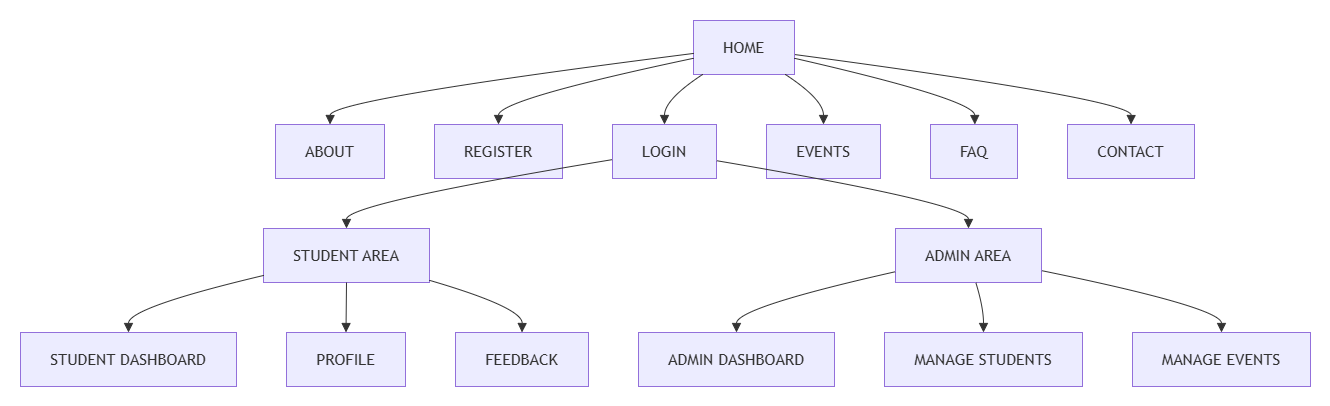

The diagram above was exported from draw.io. Its source (the exported page's mxGraphModel, read from the mxfile embedded in the PNG):
<mxGraphModel dx="852" dy="476" grid="1" gridSize="10" guides="1" tooltips="1" connect="1" arrows="1" fold="1" page="1" pageScale="1" pageWidth="850" pageHeight="1100" math="0" shadow="0">
  <root>
    <mxCell id="0" />
    <mxCell id="1" parent="0" />
    <UserObject label="" mermaidData="{&#10;  &quot;data&quot;: &quot; flowchart TD\n    HOME[HOME]\n    HOME --&gt; ABOUT[ABOUT]\n    HOME --&gt; REGISTER[REGISTER]\n    HOME --&gt; LOGIN[LOGIN]\n    HOME --&gt; EVENTS[EVENTS]\n    HOME --&gt; FAQ[FAQ]\n    HOME --&gt; CONTACT[CONTACT]\n    LOGIN --&gt; STUDENT[STUDENT AREA]\n    LOGIN --&gt; ADMIN[ADMIN AREA]\n    STUDENT --&gt; SDASH[STUDENT DASHBOARD]\n    STUDENT --&gt; PROFILE[PROFILE]\n    STUDENT --&gt; FEEDBACK[FEEDBACK]\n    ADMIN --&gt; ADASH[ADMIN DASHBOARD]\n    ADMIN --&gt; STUDENTS[MANAGE STUDENTS]\n    ADMIN --&gt; AEVENTS[MANAGE EVENTS]&quot;,&#10;  &quot;config&quot;: null&#10;}" id="t0FF1QtzdU176rLKiFHm-93">
      <mxCell connectable="0" parent="1" style="group;transparentBounds=1;editIcon=1;lockedGroup=0;groupPadding=20;" vertex="1">
        <mxGeometry as="geometry" />
      </mxCell>
    </UserObject>
    <UserObject label="HOME" mermaidId="n:HOME" mermaidBaseStyle="html=1;whiteSpace=wrap;strokeWidth=1;fillColor=light-dark(#ECECFF,#1f2020);strokeColor=light-dark(#9370DB,#cccccc);fontColor=light-dark(#333333,#cccccc);fontFamily=Trebuchet MS,Verdana,Arial,sans-serif;fontSize=16;" mermaidBaseValue="HOME" id="t0FF1QtzdU176rLKiFHm-94">
      <mxCell parent="t0FF1QtzdU176rLKiFHm-93" style="html=1;whiteSpace=wrap;strokeWidth=1;fillColor=light-dark(#ECECFF,#1f2020);strokeColor=light-dark(#9370DB,#cccccc);fontColor=light-dark(#333333,#cccccc);fontFamily=Trebuchet MS,Verdana,Arial,sans-serif;fontSize=16;" vertex="1">
        <mxGeometry height="54" width="101" x="723" y="40" as="geometry" />
      </mxCell>
    </UserObject>
    <UserObject label="ABOUT" mermaidId="n:ABOUT" mermaidBaseStyle="html=1;whiteSpace=wrap;strokeWidth=1;fillColor=light-dark(#ECECFF,#1f2020);strokeColor=light-dark(#9370DB,#cccccc);fontColor=light-dark(#333333,#cccccc);fontFamily=Trebuchet MS,Verdana,Arial,sans-serif;fontSize=16;" mermaidBaseValue="ABOUT" id="t0FF1QtzdU176rLKiFHm-95">
      <mxCell parent="t0FF1QtzdU176rLKiFHm-93" style="html=1;whiteSpace=wrap;strokeWidth=1;fillColor=light-dark(#ECECFF,#1f2020);strokeColor=light-dark(#9370DB,#cccccc);fontColor=light-dark(#333333,#cccccc);fontFamily=Trebuchet MS,Verdana,Arial,sans-serif;fontSize=16;" vertex="1">
        <mxGeometry height="54" width="109" x="305" y="144" as="geometry" />
      </mxCell>
    </UserObject>
    <UserObject label="REGISTER" mermaidId="n:REGISTER" mermaidBaseStyle="html=1;whiteSpace=wrap;strokeWidth=1;fillColor=light-dark(#ECECFF,#1f2020);strokeColor=light-dark(#9370DB,#cccccc);fontColor=light-dark(#333333,#cccccc);fontFamily=Trebuchet MS,Verdana,Arial,sans-serif;fontSize=16;" mermaidBaseValue="REGISTER" id="t0FF1QtzdU176rLKiFHm-96">
      <mxCell parent="t0FF1QtzdU176rLKiFHm-93" style="html=1;whiteSpace=wrap;strokeWidth=1;fillColor=light-dark(#ECECFF,#1f2020);strokeColor=light-dark(#9370DB,#cccccc);fontColor=light-dark(#333333,#cccccc);fontFamily=Trebuchet MS,Verdana,Arial,sans-serif;fontSize=16;" vertex="1">
        <mxGeometry height="54" width="128" x="464" y="144" as="geometry" />
      </mxCell>
    </UserObject>
    <UserObject label="LOGIN" mermaidId="n:LOGIN" mermaidBaseStyle="html=1;whiteSpace=wrap;strokeWidth=1;fillColor=light-dark(#ECECFF,#1f2020);strokeColor=light-dark(#9370DB,#cccccc);fontColor=light-dark(#333333,#cccccc);fontFamily=Trebuchet MS,Verdana,Arial,sans-serif;fontSize=16;" mermaidBaseValue="LOGIN" id="t0FF1QtzdU176rLKiFHm-97">
      <mxCell parent="t0FF1QtzdU176rLKiFHm-93" style="html=1;whiteSpace=wrap;strokeWidth=1;fillColor=light-dark(#ECECFF,#1f2020);strokeColor=light-dark(#9370DB,#cccccc);fontColor=light-dark(#333333,#cccccc);fontFamily=Trebuchet MS,Verdana,Arial,sans-serif;fontSize=16;" vertex="1">
        <mxGeometry height="54" width="104" x="642" y="144" as="geometry" />
      </mxCell>
    </UserObject>
    <UserObject label="EVENTS" mermaidId="n:EVENTS" mermaidBaseStyle="html=1;whiteSpace=wrap;strokeWidth=1;fillColor=light-dark(#ECECFF,#1f2020);strokeColor=light-dark(#9370DB,#cccccc);fontColor=light-dark(#333333,#cccccc);fontFamily=Trebuchet MS,Verdana,Arial,sans-serif;fontSize=16;" mermaidBaseValue="EVENTS" id="t0FF1QtzdU176rLKiFHm-98">
      <mxCell parent="t0FF1QtzdU176rLKiFHm-93" style="html=1;whiteSpace=wrap;strokeWidth=1;fillColor=light-dark(#ECECFF,#1f2020);strokeColor=light-dark(#9370DB,#cccccc);fontColor=light-dark(#333333,#cccccc);fontFamily=Trebuchet MS,Verdana,Arial,sans-serif;fontSize=16;" vertex="1">
        <mxGeometry height="54" width="114" x="796" y="144" as="geometry" />
      </mxCell>
    </UserObject>
    <UserObject label="FAQ" mermaidId="n:FAQ" mermaidBaseStyle="html=1;whiteSpace=wrap;strokeWidth=1;fillColor=light-dark(#ECECFF,#1f2020);strokeColor=light-dark(#9370DB,#cccccc);fontColor=light-dark(#333333,#cccccc);fontFamily=Trebuchet MS,Verdana,Arial,sans-serif;fontSize=16;" mermaidBaseValue="FAQ" id="t0FF1QtzdU176rLKiFHm-99">
      <mxCell parent="t0FF1QtzdU176rLKiFHm-93" style="html=1;whiteSpace=wrap;strokeWidth=1;fillColor=light-dark(#ECECFF,#1f2020);strokeColor=light-dark(#9370DB,#cccccc);fontColor=light-dark(#333333,#cccccc);fontFamily=Trebuchet MS,Verdana,Arial,sans-serif;fontSize=16;" vertex="1">
        <mxGeometry height="54" width="87" x="960" y="144" as="geometry" />
      </mxCell>
    </UserObject>
    <UserObject label="CONTACT" mermaidId="n:CONTACT" mermaidBaseStyle="html=1;whiteSpace=wrap;strokeWidth=1;fillColor=light-dark(#ECECFF,#1f2020);strokeColor=light-dark(#9370DB,#cccccc);fontColor=light-dark(#333333,#cccccc);fontFamily=Trebuchet MS,Verdana,Arial,sans-serif;fontSize=16;" mermaidBaseValue="CONTACT" id="t0FF1QtzdU176rLKiFHm-100">
      <mxCell parent="t0FF1QtzdU176rLKiFHm-93" style="html=1;whiteSpace=wrap;strokeWidth=1;fillColor=light-dark(#ECECFF,#1f2020);strokeColor=light-dark(#9370DB,#cccccc);fontColor=light-dark(#333333,#cccccc);fontFamily=Trebuchet MS,Verdana,Arial,sans-serif;fontSize=16;" vertex="1">
        <mxGeometry height="54" width="127" x="1097" y="144" as="geometry" />
      </mxCell>
    </UserObject>
    <UserObject label="STUDENT AREA" mermaidId="n:STUDENT" mermaidBaseStyle="html=1;whiteSpace=wrap;strokeWidth=1;fillColor=light-dark(#ECECFF,#1f2020);strokeColor=light-dark(#9370DB,#cccccc);fontColor=light-dark(#333333,#cccccc);fontFamily=Trebuchet MS,Verdana,Arial,sans-serif;fontSize=16;" mermaidBaseValue="STUDENT AREA" id="t0FF1QtzdU176rLKiFHm-101">
      <mxCell parent="t0FF1QtzdU176rLKiFHm-93" style="html=1;whiteSpace=wrap;strokeWidth=1;fillColor=light-dark(#ECECFF,#1f2020);strokeColor=light-dark(#9370DB,#cccccc);fontColor=light-dark(#333333,#cccccc);fontFamily=Trebuchet MS,Verdana,Arial,sans-serif;fontSize=16;" vertex="1">
        <mxGeometry height="54" width="166" x="293" y="248" as="geometry" />
      </mxCell>
    </UserObject>
    <UserObject label="ADMIN AREA" mermaidId="n:ADMIN" mermaidBaseStyle="html=1;whiteSpace=wrap;strokeWidth=1;fillColor=light-dark(#ECECFF,#1f2020);strokeColor=light-dark(#9370DB,#cccccc);fontColor=light-dark(#333333,#cccccc);fontFamily=Trebuchet MS,Verdana,Arial,sans-serif;fontSize=16;" mermaidBaseValue="ADMIN AREA" id="t0FF1QtzdU176rLKiFHm-102">
      <mxCell parent="t0FF1QtzdU176rLKiFHm-93" style="html=1;whiteSpace=wrap;strokeWidth=1;fillColor=light-dark(#ECECFF,#1f2020);strokeColor=light-dark(#9370DB,#cccccc);fontColor=light-dark(#333333,#cccccc);fontFamily=Trebuchet MS,Verdana,Arial,sans-serif;fontSize=16;" vertex="1">
        <mxGeometry height="54" width="146" x="925" y="248" as="geometry" />
      </mxCell>
    </UserObject>
    <UserObject label="STUDENT DASHBOARD" mermaidId="n:SDASH" mermaidBaseStyle="html=1;whiteSpace=wrap;strokeWidth=1;fillColor=light-dark(#ECECFF,#1f2020);strokeColor=light-dark(#9370DB,#cccccc);fontColor=light-dark(#333333,#cccccc);fontFamily=Trebuchet MS,Verdana,Arial,sans-serif;fontSize=16;" mermaidBaseValue="STUDENT DASHBOARD" id="t0FF1QtzdU176rLKiFHm-103">
      <mxCell parent="t0FF1QtzdU176rLKiFHm-93" style="html=1;whiteSpace=wrap;strokeWidth=1;fillColor=light-dark(#ECECFF,#1f2020);strokeColor=light-dark(#9370DB,#cccccc);fontColor=light-dark(#333333,#cccccc);fontFamily=Trebuchet MS,Verdana,Arial,sans-serif;fontSize=16;" vertex="1">
        <mxGeometry height="54" width="216" x="50" y="352" as="geometry" />
      </mxCell>
    </UserObject>
    <UserObject label="PROFILE" mermaidId="n:PROFILE" mermaidBaseStyle="html=1;whiteSpace=wrap;strokeWidth=1;fillColor=light-dark(#ECECFF,#1f2020);strokeColor=light-dark(#9370DB,#cccccc);fontColor=light-dark(#333333,#cccccc);fontFamily=Trebuchet MS,Verdana,Arial,sans-serif;fontSize=16;" mermaidBaseValue="PROFILE" id="t0FF1QtzdU176rLKiFHm-104">
      <mxCell parent="t0FF1QtzdU176rLKiFHm-93" style="html=1;whiteSpace=wrap;strokeWidth=1;fillColor=light-dark(#ECECFF,#1f2020);strokeColor=light-dark(#9370DB,#cccccc);fontColor=light-dark(#333333,#cccccc);fontFamily=Trebuchet MS,Verdana,Arial,sans-serif;fontSize=16;" vertex="1">
        <mxGeometry height="54" width="119" x="316" y="352" as="geometry" />
      </mxCell>
    </UserObject>
    <UserObject label="FEEDBACK" mermaidId="n:FEEDBACK" mermaidBaseStyle="html=1;whiteSpace=wrap;strokeWidth=1;fillColor=light-dark(#ECECFF,#1f2020);strokeColor=light-dark(#9370DB,#cccccc);fontColor=light-dark(#333333,#cccccc);fontFamily=Trebuchet MS,Verdana,Arial,sans-serif;fontSize=16;" mermaidBaseValue="FEEDBACK" id="t0FF1QtzdU176rLKiFHm-105">
      <mxCell parent="t0FF1QtzdU176rLKiFHm-93" style="html=1;whiteSpace=wrap;strokeWidth=1;fillColor=light-dark(#ECECFF,#1f2020);strokeColor=light-dark(#9370DB,#cccccc);fontColor=light-dark(#333333,#cccccc);fontFamily=Trebuchet MS,Verdana,Arial,sans-serif;fontSize=16;" vertex="1">
        <mxGeometry height="54" width="133" x="485" y="352" as="geometry" />
      </mxCell>
    </UserObject>
    <UserObject label="ADMIN DASHBOARD" mermaidId="n:ADASH" mermaidBaseStyle="html=1;whiteSpace=wrap;strokeWidth=1;fillColor=light-dark(#ECECFF,#1f2020);strokeColor=light-dark(#9370DB,#cccccc);fontColor=light-dark(#333333,#cccccc);fontFamily=Trebuchet MS,Verdana,Arial,sans-serif;fontSize=16;" mermaidBaseValue="ADMIN DASHBOARD" id="t0FF1QtzdU176rLKiFHm-106">
      <mxCell parent="t0FF1QtzdU176rLKiFHm-93" style="html=1;whiteSpace=wrap;strokeWidth=1;fillColor=light-dark(#ECECFF,#1f2020);strokeColor=light-dark(#9370DB,#cccccc);fontColor=light-dark(#333333,#cccccc);fontFamily=Trebuchet MS,Verdana,Arial,sans-serif;fontSize=16;" vertex="1">
        <mxGeometry height="54" width="196" x="668" y="352" as="geometry" />
      </mxCell>
    </UserObject>
    <UserObject label="MANAGE STUDENTS" mermaidId="n:STUDENTS" mermaidBaseStyle="html=1;whiteSpace=wrap;strokeWidth=1;fillColor=light-dark(#ECECFF,#1f2020);strokeColor=light-dark(#9370DB,#cccccc);fontColor=light-dark(#333333,#cccccc);fontFamily=Trebuchet MS,Verdana,Arial,sans-serif;fontSize=16;" mermaidBaseValue="MANAGE STUDENTS" id="t0FF1QtzdU176rLKiFHm-107">
      <mxCell parent="t0FF1QtzdU176rLKiFHm-93" style="html=1;whiteSpace=wrap;strokeWidth=1;fillColor=light-dark(#ECECFF,#1f2020);strokeColor=light-dark(#9370DB,#cccccc);fontColor=light-dark(#333333,#cccccc);fontFamily=Trebuchet MS,Verdana,Arial,sans-serif;fontSize=16;" vertex="1">
        <mxGeometry height="54" width="198" x="914" y="352" as="geometry" />
      </mxCell>
    </UserObject>
    <UserObject label="MANAGE EVENTS" mermaidId="n:AEVENTS" mermaidBaseStyle="html=1;whiteSpace=wrap;strokeWidth=1;fillColor=light-dark(#ECECFF,#1f2020);strokeColor=light-dark(#9370DB,#cccccc);fontColor=light-dark(#333333,#cccccc);fontFamily=Trebuchet MS,Verdana,Arial,sans-serif;fontSize=16;" mermaidBaseValue="MANAGE EVENTS" id="t0FF1QtzdU176rLKiFHm-108">
      <mxCell parent="t0FF1QtzdU176rLKiFHm-93" style="html=1;whiteSpace=wrap;strokeWidth=1;fillColor=light-dark(#ECECFF,#1f2020);strokeColor=light-dark(#9370DB,#cccccc);fontColor=light-dark(#333333,#cccccc);fontFamily=Trebuchet MS,Verdana,Arial,sans-serif;fontSize=16;" vertex="1">
        <mxGeometry height="54" width="178" x="1162" y="352" as="geometry" />
      </mxCell>
    </UserObject>
    <UserObject label="" mermaidId="e:HOME-&gt;ABOUT#0" mermaidBaseStyle="curved=1;startArrow=none;endArrow=block;endSize=7;strokeColor=light-dark(#333333,#cccccc);exitX=0;exitY=0.61;entryX=0.5;entryY=0;" mermaidBaseValue="" id="t0FF1QtzdU176rLKiFHm-109">
      <mxCell edge="1" parent="t0FF1QtzdU176rLKiFHm-93" source="t0FF1QtzdU176rLKiFHm-94" style="curved=1;startArrow=none;endArrow=block;endSize=7;strokeColor=light-dark(#333333,#cccccc);exitX=0;exitY=0.61;entryX=0.5;entryY=0;rounded=0;" target="t0FF1QtzdU176rLKiFHm-95">
        <mxGeometry relative="1" as="geometry">
          <Array as="points">
            <mxPoint x="360" y="119" />
          </Array>
        </mxGeometry>
      </mxCell>
    </UserObject>
    <UserObject label="" mermaidId="e:HOME-&gt;REGISTER#0" mermaidBaseStyle="curved=1;startArrow=none;endArrow=block;endSize=7;strokeColor=light-dark(#333333,#cccccc);exitX=0;exitY=0.7;entryX=0.5;entryY=0;" mermaidBaseValue="" id="t0FF1QtzdU176rLKiFHm-110">
      <mxCell edge="1" parent="t0FF1QtzdU176rLKiFHm-93" source="t0FF1QtzdU176rLKiFHm-94" style="curved=1;startArrow=none;endArrow=block;endSize=7;strokeColor=light-dark(#333333,#cccccc);exitX=0;exitY=0.7;entryX=0.5;entryY=0;rounded=0;" target="t0FF1QtzdU176rLKiFHm-96">
        <mxGeometry relative="1" as="geometry">
          <Array as="points">
            <mxPoint x="528" y="119" />
          </Array>
        </mxGeometry>
      </mxCell>
    </UserObject>
    <UserObject label="" mermaidId="e:HOME-&gt;LOGIN#0" mermaidBaseStyle="curved=1;startArrow=none;endArrow=block;endSize=7;strokeColor=light-dark(#333333,#cccccc);exitX=0.09;exitY=1;entryX=0.5;entryY=0;" mermaidBaseValue="" id="t0FF1QtzdU176rLKiFHm-111">
      <mxCell edge="1" parent="t0FF1QtzdU176rLKiFHm-93" source="t0FF1QtzdU176rLKiFHm-94" style="curved=1;startArrow=none;endArrow=block;endSize=7;strokeColor=light-dark(#333333,#cccccc);exitX=0.09;exitY=1;entryX=0.5;entryY=0;rounded=0;" target="t0FF1QtzdU176rLKiFHm-97">
        <mxGeometry relative="1" as="geometry">
          <Array as="points">
            <mxPoint x="694" y="119" />
          </Array>
        </mxGeometry>
      </mxCell>
    </UserObject>
    <UserObject label="" mermaidId="e:HOME-&gt;EVENTS#0" mermaidBaseStyle="curved=1;startArrow=none;endArrow=block;endSize=7;strokeColor=light-dark(#333333,#cccccc);exitX=0.91;exitY=1;entryX=0.5;entryY=0;" mermaidBaseValue="" id="t0FF1QtzdU176rLKiFHm-112">
      <mxCell edge="1" parent="t0FF1QtzdU176rLKiFHm-93" source="t0FF1QtzdU176rLKiFHm-94" style="curved=1;startArrow=none;endArrow=block;endSize=7;strokeColor=light-dark(#333333,#cccccc);exitX=0.91;exitY=1;entryX=0.5;entryY=0;rounded=0;" target="t0FF1QtzdU176rLKiFHm-98">
        <mxGeometry relative="1" as="geometry">
          <Array as="points">
            <mxPoint x="853" y="119" />
          </Array>
        </mxGeometry>
      </mxCell>
    </UserObject>
    <UserObject label="" mermaidId="e:HOME-&gt;FAQ#0" mermaidBaseStyle="curved=1;startArrow=none;endArrow=block;endSize=7;strokeColor=light-dark(#333333,#cccccc);exitX=1;exitY=0.7;entryX=0.51;entryY=0;" mermaidBaseValue="" id="t0FF1QtzdU176rLKiFHm-113">
      <mxCell edge="1" parent="t0FF1QtzdU176rLKiFHm-93" source="t0FF1QtzdU176rLKiFHm-94" style="curved=1;startArrow=none;endArrow=block;endSize=7;strokeColor=light-dark(#333333,#cccccc);exitX=1;exitY=0.7;entryX=0.51;entryY=0;rounded=0;" target="t0FF1QtzdU176rLKiFHm-99">
        <mxGeometry relative="1" as="geometry">
          <Array as="points">
            <mxPoint x="1004" y="119" />
          </Array>
        </mxGeometry>
      </mxCell>
    </UserObject>
    <UserObject label="" mermaidId="e:HOME-&gt;CONTACT#0" mermaidBaseStyle="curved=1;startArrow=none;endArrow=block;endSize=7;strokeColor=light-dark(#333333,#cccccc);exitX=1;exitY=0.63;entryX=0.5;entryY=0;" mermaidBaseValue="" id="t0FF1QtzdU176rLKiFHm-114">
      <mxCell edge="1" parent="t0FF1QtzdU176rLKiFHm-93" source="t0FF1QtzdU176rLKiFHm-94" style="curved=1;startArrow=none;endArrow=block;endSize=7;strokeColor=light-dark(#333333,#cccccc);exitX=1;exitY=0.63;entryX=0.5;entryY=0;rounded=0;" target="t0FF1QtzdU176rLKiFHm-100">
        <mxGeometry relative="1" as="geometry">
          <Array as="points">
            <mxPoint x="1161" y="119" />
          </Array>
        </mxGeometry>
      </mxCell>
    </UserObject>
    <UserObject label="" mermaidId="e:LOGIN-&gt;STUDENT#0" mermaidBaseStyle="curved=1;startArrow=none;endArrow=block;endSize=7;strokeColor=light-dark(#333333,#cccccc);exitX=0;exitY=0.65;entryX=0.5;entryY=0;" mermaidBaseValue="" id="t0FF1QtzdU176rLKiFHm-115">
      <mxCell edge="1" parent="t0FF1QtzdU176rLKiFHm-93" source="t0FF1QtzdU176rLKiFHm-97" style="curved=1;startArrow=none;endArrow=block;endSize=7;strokeColor=light-dark(#333333,#cccccc);exitX=0;exitY=0.65;entryX=0.5;entryY=0;rounded=0;" target="t0FF1QtzdU176rLKiFHm-101">
        <mxGeometry relative="1" as="geometry">
          <Array as="points">
            <mxPoint x="376" y="223" />
          </Array>
        </mxGeometry>
      </mxCell>
    </UserObject>
    <UserObject label="" mermaidId="e:LOGIN-&gt;ADMIN#0" mermaidBaseStyle="curved=1;startArrow=none;endArrow=block;endSize=7;strokeColor=light-dark(#333333,#cccccc);exitX=1;exitY=0.67;entryX=0.5;entryY=0;" mermaidBaseValue="" id="t0FF1QtzdU176rLKiFHm-116">
      <mxCell edge="1" parent="t0FF1QtzdU176rLKiFHm-93" source="t0FF1QtzdU176rLKiFHm-97" style="curved=1;startArrow=none;endArrow=block;endSize=7;strokeColor=light-dark(#333333,#cccccc);exitX=1;exitY=0.67;entryX=0.5;entryY=0;rounded=0;" target="t0FF1QtzdU176rLKiFHm-102">
        <mxGeometry relative="1" as="geometry">
          <Array as="points">
            <mxPoint x="998" y="223" />
          </Array>
        </mxGeometry>
      </mxCell>
    </UserObject>
    <UserObject label="" mermaidId="e:STUDENT-&gt;SDASH#0" mermaidBaseStyle="curved=1;startArrow=none;endArrow=block;endSize=7;strokeColor=light-dark(#333333,#cccccc);exitX=0;exitY=0.87;entryX=0.5;entryY=0;" mermaidBaseValue="" id="t0FF1QtzdU176rLKiFHm-117">
      <mxCell edge="1" parent="t0FF1QtzdU176rLKiFHm-93" source="t0FF1QtzdU176rLKiFHm-101" style="curved=1;startArrow=none;endArrow=block;endSize=7;strokeColor=light-dark(#333333,#cccccc);exitX=0;exitY=0.87;entryX=0.5;entryY=0;rounded=0;" target="t0FF1QtzdU176rLKiFHm-103">
        <mxGeometry relative="1" as="geometry">
          <Array as="points">
            <mxPoint x="158" y="327" />
          </Array>
        </mxGeometry>
      </mxCell>
    </UserObject>
    <UserObject label="" mermaidId="e:STUDENT-&gt;PROFILE#0" mermaidBaseStyle="curved=1;startArrow=none;endArrow=block;endSize=7;strokeColor=light-dark(#333333,#cccccc);exitX=0.5;exitY=1;entryX=0.5;entryY=0;" mermaidBaseValue="" id="t0FF1QtzdU176rLKiFHm-118">
      <mxCell edge="1" parent="t0FF1QtzdU176rLKiFHm-93" source="t0FF1QtzdU176rLKiFHm-101" style="curved=1;startArrow=none;endArrow=block;endSize=7;strokeColor=light-dark(#333333,#cccccc);exitX=0.5;exitY=1;entryX=0.5;entryY=0;rounded=0;" target="t0FF1QtzdU176rLKiFHm-104">
        <mxGeometry relative="1" as="geometry">
          <Array as="points" />
        </mxGeometry>
      </mxCell>
    </UserObject>
    <UserObject label="" mermaidId="e:STUDENT-&gt;FEEDBACK#0" mermaidBaseStyle="curved=1;startArrow=none;endArrow=block;endSize=7;strokeColor=light-dark(#333333,#cccccc);exitX=1;exitY=0.96;entryX=0.5;entryY=0;" mermaidBaseValue="" id="t0FF1QtzdU176rLKiFHm-119">
      <mxCell edge="1" parent="t0FF1QtzdU176rLKiFHm-93" source="t0FF1QtzdU176rLKiFHm-101" style="curved=1;startArrow=none;endArrow=block;endSize=7;strokeColor=light-dark(#333333,#cccccc);exitX=1;exitY=0.96;entryX=0.5;entryY=0;rounded=0;" target="t0FF1QtzdU176rLKiFHm-105">
        <mxGeometry relative="1" as="geometry">
          <Array as="points">
            <mxPoint x="552" y="327" />
          </Array>
        </mxGeometry>
      </mxCell>
    </UserObject>
    <UserObject label="" mermaidId="e:ADMIN-&gt;ADASH#0" mermaidBaseStyle="curved=1;startArrow=none;endArrow=block;endSize=7;strokeColor=light-dark(#333333,#cccccc);exitX=0;exitY=0.8;entryX=0.5;entryY=0;" mermaidBaseValue="" id="t0FF1QtzdU176rLKiFHm-120">
      <mxCell edge="1" parent="t0FF1QtzdU176rLKiFHm-93" source="t0FF1QtzdU176rLKiFHm-102" style="curved=1;startArrow=none;endArrow=block;endSize=7;strokeColor=light-dark(#333333,#cccccc);exitX=0;exitY=0.8;entryX=0.5;entryY=0;rounded=0;" target="t0FF1QtzdU176rLKiFHm-106">
        <mxGeometry relative="1" as="geometry">
          <Array as="points">
            <mxPoint x="766" y="327" />
          </Array>
        </mxGeometry>
      </mxCell>
    </UserObject>
    <UserObject label="" mermaidId="e:ADMIN-&gt;STUDENTS#0" mermaidBaseStyle="curved=1;startArrow=none;endArrow=block;endSize=7;strokeColor=light-dark(#333333,#cccccc);exitX=0.55;exitY=1;entryX=0.5;entryY=0;" mermaidBaseValue="" id="t0FF1QtzdU176rLKiFHm-121">
      <mxCell edge="1" parent="t0FF1QtzdU176rLKiFHm-93" source="t0FF1QtzdU176rLKiFHm-102" style="curved=1;startArrow=none;endArrow=block;endSize=7;strokeColor=light-dark(#333333,#cccccc);exitX=0.55;exitY=1;entryX=0.5;entryY=0;rounded=0;" target="t0FF1QtzdU176rLKiFHm-107">
        <mxGeometry relative="1" as="geometry">
          <Array as="points">
            <mxPoint x="1013" y="327" />
          </Array>
        </mxGeometry>
      </mxCell>
    </UserObject>
    <UserObject label="" mermaidId="e:ADMIN-&gt;AEVENTS#0" mermaidBaseStyle="curved=1;startArrow=none;endArrow=block;endSize=7;strokeColor=light-dark(#333333,#cccccc);exitX=1;exitY=0.78;entryX=0.5;entryY=0;" mermaidBaseValue="" id="t0FF1QtzdU176rLKiFHm-122">
      <mxCell edge="1" parent="t0FF1QtzdU176rLKiFHm-93" source="t0FF1QtzdU176rLKiFHm-102" style="curved=1;startArrow=none;endArrow=block;endSize=7;strokeColor=light-dark(#333333,#cccccc);exitX=1;exitY=0.78;entryX=0.5;entryY=0;rounded=0;" target="t0FF1QtzdU176rLKiFHm-108">
        <mxGeometry relative="1" as="geometry">
          <Array as="points">
            <mxPoint x="1251" y="327" />
          </Array>
        </mxGeometry>
      </mxCell>
    </UserObject>
  </root>
</mxGraphModel>